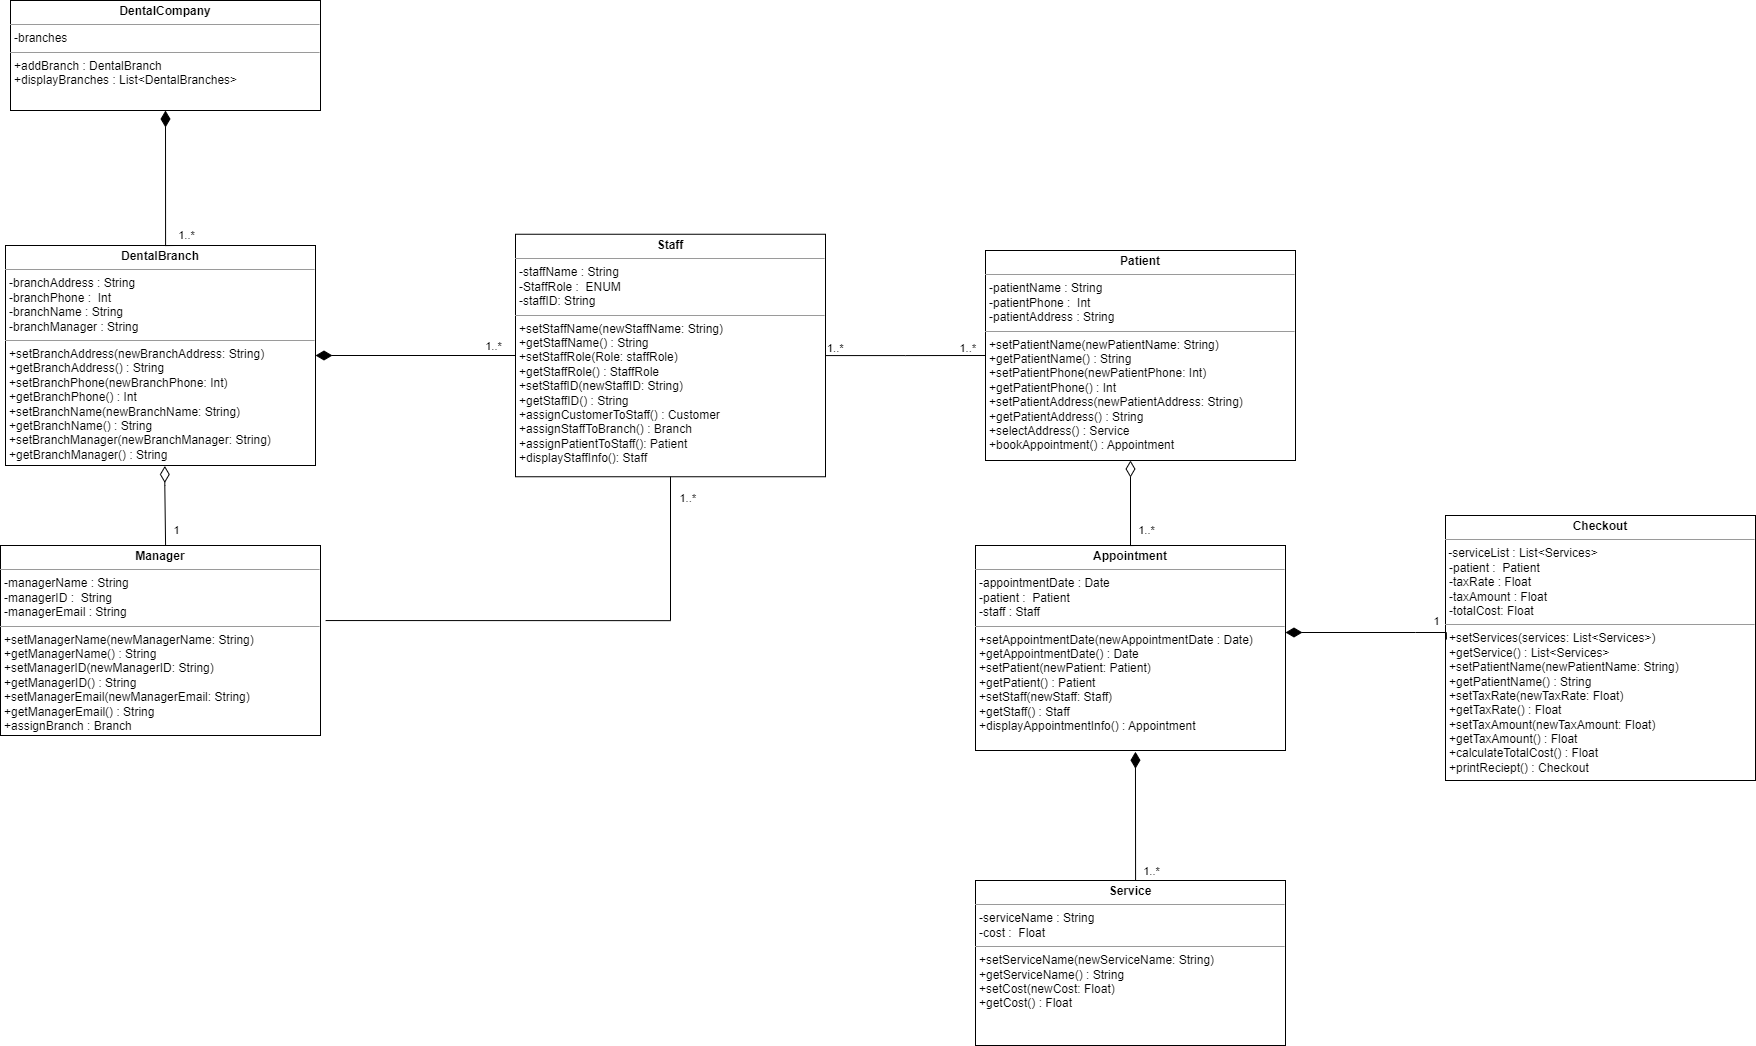

The diagram above was exported from draw.io. Its source (the exported page's mxGraphModel, read from the mxfile embedded in the PNG):
<mxGraphModel dx="815" dy="1072" grid="1" gridSize="10" guides="1" tooltips="1" connect="1" arrows="1" fold="1" page="1" pageScale="1" pageWidth="1100" pageHeight="850" background="none" math="0" shadow="0">
  <root>
    <mxCell id="0" />
    <mxCell id="1" parent="0" />
    <mxCell id="YdI6RpsHKbJQiOGSRj8S-1" value="&lt;p style=&quot;margin:0px;margin-top:4px;text-align:center;&quot;&gt;&lt;b&gt;DentalBranch&lt;/b&gt;&lt;/p&gt;&lt;hr size=&quot;1&quot;&gt;&lt;p style=&quot;margin:0px;margin-left:4px;&quot;&gt;-branchAddress : String&lt;/p&gt;&lt;p style=&quot;margin:0px;margin-left:4px;&quot;&gt;-branchPhone :&amp;nbsp; Int&lt;/p&gt;&lt;p style=&quot;margin:0px;margin-left:4px;&quot;&gt;-branchName : String&lt;/p&gt;&lt;p style=&quot;margin:0px;margin-left:4px;&quot;&gt;-branchManager : String&lt;/p&gt;&lt;hr size=&quot;1&quot;&gt;&lt;p style=&quot;margin:0px;margin-left:4px;&quot;&gt;+setBranchAddress(newBranchAddress: String)&lt;/p&gt;&lt;p style=&quot;margin:0px;margin-left:4px;&quot;&gt;+getBranchAddress() : String&lt;/p&gt;&lt;p style=&quot;border-color: var(--border-color); margin: 0px 0px 0px 4px;&quot;&gt;+setBranchPhone(newBranchPhone: Int)&lt;/p&gt;&lt;p style=&quot;border-color: var(--border-color); margin: 0px 0px 0px 4px;&quot;&gt;+getBranchPhone() : Int&lt;/p&gt;&lt;p style=&quot;border-color: var(--border-color); margin: 0px 0px 0px 4px;&quot;&gt;+setBranchName(newBranchName: String)&lt;/p&gt;&lt;p style=&quot;border-color: var(--border-color); margin: 0px 0px 0px 4px;&quot;&gt;+getBranchName() : String&lt;/p&gt;&lt;p style=&quot;border-color: var(--border-color); margin: 0px 0px 0px 4px;&quot;&gt;+setBranchManager(newBranchManager: String)&lt;/p&gt;&lt;p style=&quot;border-color: var(--border-color); margin: 0px 0px 0px 4px;&quot;&gt;+getBranchManager() : String&lt;/p&gt;" style="verticalAlign=top;align=left;overflow=fill;fontSize=12;fontFamily=Helvetica;html=1;" vertex="1" parent="1">
      <mxGeometry x="240" y="475" width="310" height="220" as="geometry" />
    </mxCell>
    <mxCell id="YdI6RpsHKbJQiOGSRj8S-2" value="&lt;p style=&quot;margin:0px;margin-top:4px;text-align:center;&quot;&gt;&lt;b&gt;Appointment&lt;/b&gt;&lt;/p&gt;&lt;hr size=&quot;1&quot;&gt;&lt;p style=&quot;margin:0px;margin-left:4px;&quot;&gt;-appointmentDate : Date&amp;nbsp;&lt;/p&gt;&lt;p style=&quot;margin:0px;margin-left:4px;&quot;&gt;-patient :&amp;nbsp; Patient&lt;/p&gt;&lt;p style=&quot;margin:0px;margin-left:4px;&quot;&gt;-staff : Staff&lt;/p&gt;&lt;hr size=&quot;1&quot;&gt;&lt;p style=&quot;margin:0px;margin-left:4px;&quot;&gt;+setAppointmentDate(newAppointmentDate&amp;nbsp;: Date)&lt;/p&gt;&lt;p style=&quot;margin:0px;margin-left:4px;&quot;&gt;+getAppointmentDate() : Date&lt;/p&gt;&lt;p style=&quot;border-color: var(--border-color); margin: 0px 0px 0px 4px;&quot;&gt;+setPatient(newPatient: Patient)&lt;/p&gt;&lt;p style=&quot;border-color: var(--border-color); margin: 0px 0px 0px 4px;&quot;&gt;+getPatient() : Patient&lt;/p&gt;&lt;p style=&quot;border-color: var(--border-color); margin: 0px 0px 0px 4px;&quot;&gt;+setStaff(newStaff: Staff)&lt;/p&gt;&lt;p style=&quot;border-color: var(--border-color); margin: 0px 0px 0px 4px;&quot;&gt;+getStaff() : Staff&lt;/p&gt;&lt;p style=&quot;border-color: var(--border-color); margin: 0px 0px 0px 4px;&quot;&gt;+displayAppointmentInfo() : Appointment&lt;/p&gt;" style="verticalAlign=top;align=left;overflow=fill;fontSize=12;fontFamily=Helvetica;html=1;" vertex="1" parent="1">
      <mxGeometry x="1210" y="775" width="310" height="205" as="geometry" />
    </mxCell>
    <mxCell id="YdI6RpsHKbJQiOGSRj8S-3" value="&lt;p style=&quot;margin:0px;margin-top:4px;text-align:center;&quot;&gt;&lt;b&gt;Checkout&lt;/b&gt;&lt;/p&gt;&lt;hr size=&quot;1&quot;&gt;&amp;nbsp;-serviceList : List&amp;lt;Services&amp;gt;&lt;span style=&quot;background-color: initial;&quot;&gt;&amp;nbsp;&lt;/span&gt;&lt;br&gt;&lt;p style=&quot;margin:0px;margin-left:4px;&quot;&gt;-patient :&amp;nbsp; Patient&lt;/p&gt;&lt;p style=&quot;margin:0px;margin-left:4px;&quot;&gt;&lt;span style=&quot;background-color: initial;&quot;&gt;-taxRate : Float&lt;/span&gt;&lt;br&gt;&lt;/p&gt;&lt;p style=&quot;margin:0px;margin-left:4px;&quot;&gt;-taxAmount : Float&lt;/p&gt;&lt;p style=&quot;margin:0px;margin-left:4px;&quot;&gt;-totalCost: Float&lt;/p&gt;&lt;hr size=&quot;1&quot;&gt;&lt;p style=&quot;border-color: var(--border-color); margin: 0px 0px 0px 4px;&quot;&gt;+setServices(services: List&amp;lt;Services&amp;gt;)&lt;/p&gt;&lt;p style=&quot;border-color: var(--border-color); margin: 0px 0px 0px 4px;&quot;&gt;+getService() : List&amp;lt;Services&amp;gt;&lt;/p&gt;&lt;p style=&quot;border-color: var(--border-color); margin: 0px 0px 0px 4px;&quot;&gt;+setPatientName(newPatientName: String)&lt;/p&gt;&lt;p style=&quot;border-color: var(--border-color); margin: 0px 0px 0px 4px;&quot;&gt;+getPatientName() : String&lt;/p&gt;&lt;p style=&quot;border-color: var(--border-color); margin: 0px 0px 0px 4px;&quot;&gt;+setTaxRate(newTaxRate: Float)&lt;/p&gt;&lt;p style=&quot;border-color: var(--border-color); margin: 0px 0px 0px 4px;&quot;&gt;+getTaxRate() : Float&lt;/p&gt;&lt;p style=&quot;border-color: var(--border-color); margin: 0px 0px 0px 4px;&quot;&gt;+setTaxAmount(newTaxAmount: Float)&lt;/p&gt;&lt;p style=&quot;border-color: var(--border-color); margin: 0px 0px 0px 4px;&quot;&gt;+getTaxAmount() : Float&lt;/p&gt;&lt;p style=&quot;margin:0px;margin-left:4px;&quot;&gt;+calculateTotalCost() : Float&lt;/p&gt;&lt;p style=&quot;margin:0px;margin-left:4px;&quot;&gt;+printReciept() : Checkout&lt;/p&gt;" style="verticalAlign=top;align=left;overflow=fill;fontSize=12;fontFamily=Helvetica;html=1;" vertex="1" parent="1">
      <mxGeometry x="1680" y="745" width="310" height="265" as="geometry" />
    </mxCell>
    <mxCell id="YdI6RpsHKbJQiOGSRj8S-5" value="&lt;p style=&quot;margin:0px;margin-top:4px;text-align:center;&quot;&gt;&lt;b&gt;Staff&lt;/b&gt;&lt;/p&gt;&lt;hr size=&quot;1&quot;&gt;&lt;p style=&quot;margin:0px;margin-left:4px;&quot;&gt;-staffName : String&lt;/p&gt;&lt;p style=&quot;margin:0px;margin-left:4px;&quot;&gt;-StaffRole :&amp;nbsp; ENUM&lt;/p&gt;&lt;p style=&quot;margin:0px;margin-left:4px;&quot;&gt;-staffID: String&lt;/p&gt;&lt;hr size=&quot;1&quot;&gt;&lt;p style=&quot;margin:0px;margin-left:4px;&quot;&gt;+setStaffName(newStaffName: String)&lt;/p&gt;&lt;p style=&quot;margin:0px;margin-left:4px;&quot;&gt;+getStaffName() : String&lt;/p&gt;&lt;p style=&quot;border-color: var(--border-color); margin: 0px 0px 0px 4px;&quot;&gt;+setStaffRole(Role: staffRole)&lt;/p&gt;&lt;p style=&quot;border-color: var(--border-color); margin: 0px 0px 0px 4px;&quot;&gt;+getStaffRole() : StaffRole&lt;/p&gt;&lt;p style=&quot;border-color: var(--border-color); margin: 0px 0px 0px 4px;&quot;&gt;+setStaffID(newStaffID: String)&lt;/p&gt;&lt;p style=&quot;border-color: var(--border-color); margin: 0px 0px 0px 4px;&quot;&gt;+getStaffID() : String&lt;/p&gt;&lt;p style=&quot;border-color: var(--border-color); margin: 0px 0px 0px 4px;&quot;&gt;+assignCustomerToStaff() : Customer&lt;/p&gt;&lt;p style=&quot;border-color: var(--border-color); margin: 0px 0px 0px 4px;&quot;&gt;+assignStaffToBranch() : Branch&lt;/p&gt;&lt;p style=&quot;border-color: var(--border-color); margin: 0px 0px 0px 4px;&quot;&gt;&lt;span style=&quot;background-color: initial;&quot;&gt;+assignPatientToStaff(): Patient&lt;/span&gt;&lt;br&gt;&lt;/p&gt;&lt;p style=&quot;border-color: var(--border-color); margin: 0px 0px 0px 4px;&quot;&gt;&lt;span style=&quot;background-color: initial;&quot;&gt;+displayStaffInfo(): Staff&lt;/span&gt;&lt;/p&gt;&lt;p style=&quot;border-color: var(--border-color); margin: 0px 0px 0px 4px;&quot;&gt;&lt;span style=&quot;background-color: initial;&quot;&gt;&lt;br&gt;&lt;/span&gt;&lt;/p&gt;" style="verticalAlign=top;align=left;overflow=fill;fontSize=12;fontFamily=Helvetica;html=1;" vertex="1" parent="1">
      <mxGeometry x="750" y="463.75" width="310" height="242.5" as="geometry" />
    </mxCell>
    <mxCell id="YdI6RpsHKbJQiOGSRj8S-7" value="&lt;p style=&quot;margin:0px;margin-top:4px;text-align:center;&quot;&gt;&lt;b&gt;Patient&lt;/b&gt;&lt;/p&gt;&lt;hr size=&quot;1&quot;&gt;&lt;p style=&quot;margin:0px;margin-left:4px;&quot;&gt;-patientName : String&lt;/p&gt;&lt;p style=&quot;margin:0px;margin-left:4px;&quot;&gt;-patientPhone :&amp;nbsp; Int&lt;/p&gt;&lt;p style=&quot;margin:0px;margin-left:4px;&quot;&gt;-patientAddress : String&lt;/p&gt;&lt;hr size=&quot;1&quot;&gt;&lt;p style=&quot;margin:0px;margin-left:4px;&quot;&gt;+setPatientName(newPatientName: String)&lt;/p&gt;&lt;p style=&quot;margin:0px;margin-left:4px;&quot;&gt;+getPatientName() : String&lt;/p&gt;&lt;p style=&quot;border-color: var(--border-color); margin: 0px 0px 0px 4px;&quot;&gt;+setPatientPhone(newPatientPhone: Int)&lt;/p&gt;&lt;p style=&quot;border-color: var(--border-color); margin: 0px 0px 0px 4px;&quot;&gt;+getPatientPhone() : Int&lt;/p&gt;&lt;p style=&quot;border-color: var(--border-color); margin: 0px 0px 0px 4px;&quot;&gt;+setPatientAddress(newPatientAddress: String)&lt;/p&gt;&lt;p style=&quot;border-color: var(--border-color); margin: 0px 0px 0px 4px;&quot;&gt;+getPatientAddress() : String&lt;/p&gt;&lt;p style=&quot;border-color: var(--border-color); margin: 0px 0px 0px 4px;&quot;&gt;+selectAddress() : Service&lt;/p&gt;&lt;p style=&quot;border-color: var(--border-color); margin: 0px 0px 0px 4px;&quot;&gt;+bookAppointment() : Appointment&lt;/p&gt;" style="verticalAlign=top;align=left;overflow=fill;fontSize=12;fontFamily=Helvetica;html=1;" vertex="1" parent="1">
      <mxGeometry x="1220" y="480" width="310" height="210" as="geometry" />
    </mxCell>
    <mxCell id="YdI6RpsHKbJQiOGSRj8S-9" value="&lt;p style=&quot;margin:0px;margin-top:4px;text-align:center;&quot;&gt;&lt;b&gt;Service&lt;/b&gt;&lt;/p&gt;&lt;hr size=&quot;1&quot;&gt;&lt;p style=&quot;margin:0px;margin-left:4px;&quot;&gt;-serviceName : String&lt;/p&gt;&lt;p style=&quot;margin:0px;margin-left:4px;&quot;&gt;-cost :&amp;nbsp; Float&lt;/p&gt;&lt;hr size=&quot;1&quot;&gt;&lt;p style=&quot;margin:0px;margin-left:4px;&quot;&gt;+setServiceName(newServiceName: String)&lt;/p&gt;&lt;p style=&quot;margin:0px;margin-left:4px;&quot;&gt;+getServiceName() : String&lt;/p&gt;&lt;p style=&quot;border-color: var(--border-color); margin: 0px 0px 0px 4px;&quot;&gt;+setCost(newCost: Float)&lt;/p&gt;&lt;p style=&quot;border-color: var(--border-color); margin: 0px 0px 0px 4px;&quot;&gt;+getCost() : Float&lt;/p&gt;&lt;p style=&quot;border-color: var(--border-color); margin: 0px 0px 0px 4px;&quot;&gt;&lt;br&gt;&lt;/p&gt;" style="verticalAlign=top;align=left;overflow=fill;fontSize=12;fontFamily=Helvetica;html=1;" vertex="1" parent="1">
      <mxGeometry x="1210" y="1110" width="310" height="165" as="geometry" />
    </mxCell>
    <mxCell id="YdI6RpsHKbJQiOGSRj8S-10" value="" style="endArrow=none;html=1;endSize=12;startArrow=diamondThin;startSize=14;startFill=1;edgeStyle=orthogonalEdgeStyle;align=left;verticalAlign=bottom;rounded=0;endFill=0;exitX=1;exitY=0.5;exitDx=0;exitDy=0;entryX=0;entryY=0.5;entryDx=0;entryDy=0;" edge="1" parent="1" source="YdI6RpsHKbJQiOGSRj8S-1" target="YdI6RpsHKbJQiOGSRj8S-5">
      <mxGeometry x="-1" y="3" relative="1" as="geometry">
        <mxPoint x="560" y="575" as="sourcePoint" />
        <mxPoint x="720" y="575" as="targetPoint" />
      </mxGeometry>
    </mxCell>
    <mxCell id="YdI6RpsHKbJQiOGSRj8S-13" value="1..*" style="edgeLabel;html=1;align=center;verticalAlign=middle;resizable=0;points=[];" vertex="1" connectable="0" parent="YdI6RpsHKbJQiOGSRj8S-10">
      <mxGeometry x="0.8925" relative="1" as="geometry">
        <mxPoint x="-12" y="-10" as="offset" />
      </mxGeometry>
    </mxCell>
    <mxCell id="YdI6RpsHKbJQiOGSRj8S-17" value="" style="endArrow=none;html=1;endSize=12;startArrow=diamondThin;startSize=14;startFill=0;edgeStyle=orthogonalEdgeStyle;align=left;verticalAlign=bottom;rounded=0;exitX=0.514;exitY=1.002;exitDx=0;exitDy=0;exitPerimeter=0;endFill=0;" edge="1" parent="1" source="YdI6RpsHKbJQiOGSRj8S-1">
      <mxGeometry x="1" relative="1" as="geometry">
        <mxPoint x="409" y="665" as="sourcePoint" />
        <mxPoint x="409" y="775" as="targetPoint" />
        <Array as="points">
          <mxPoint x="399" y="715" />
          <mxPoint x="400" y="775" />
        </Array>
        <mxPoint as="offset" />
      </mxGeometry>
    </mxCell>
    <mxCell id="YdI6RpsHKbJQiOGSRj8S-18" value="1" style="edgeLabel;html=1;align=center;verticalAlign=middle;resizable=0;points=[];" vertex="1" connectable="0" parent="YdI6RpsHKbJQiOGSRj8S-17">
      <mxGeometry x="0.7447" y="-1" relative="1" as="geometry">
        <mxPoint x="11" y="-13" as="offset" />
      </mxGeometry>
    </mxCell>
    <mxCell id="YdI6RpsHKbJQiOGSRj8S-6" value="&lt;p style=&quot;margin:0px;margin-top:4px;text-align:center;&quot;&gt;&lt;b&gt;Manager&lt;/b&gt;&lt;/p&gt;&lt;hr size=&quot;1&quot;&gt;&lt;p style=&quot;margin:0px;margin-left:4px;&quot;&gt;-managerName : String&lt;/p&gt;&lt;p style=&quot;margin:0px;margin-left:4px;&quot;&gt;-managerID :&amp;nbsp; String&lt;/p&gt;&lt;p style=&quot;margin:0px;margin-left:4px;&quot;&gt;-managerEmail : String&lt;/p&gt;&lt;hr size=&quot;1&quot;&gt;&lt;p style=&quot;margin:0px;margin-left:4px;&quot;&gt;+setManagerName(newManagerName: String)&lt;/p&gt;&lt;p style=&quot;margin:0px;margin-left:4px;&quot;&gt;+getManagerName() : String&lt;/p&gt;&lt;p style=&quot;border-color: var(--border-color); margin: 0px 0px 0px 4px;&quot;&gt;+setManagerID(newManagerID: String)&lt;/p&gt;&lt;p style=&quot;border-color: var(--border-color); margin: 0px 0px 0px 4px;&quot;&gt;+getManagerID() : String&lt;/p&gt;&lt;p style=&quot;border-color: var(--border-color); margin: 0px 0px 0px 4px;&quot;&gt;+setManagerEmail(newManagerEmail: String)&lt;/p&gt;&lt;p style=&quot;border-color: var(--border-color); margin: 0px 0px 0px 4px;&quot;&gt;+getManagerEmail() : String&lt;/p&gt;&lt;p style=&quot;border-color: var(--border-color); margin: 0px 0px 0px 4px;&quot;&gt;+assignBranch : Branch&lt;/p&gt;" style="verticalAlign=top;align=left;overflow=fill;fontSize=12;fontFamily=Helvetica;html=1;" vertex="1" parent="1">
      <mxGeometry x="235" y="775" width="320" height="190" as="geometry" />
    </mxCell>
    <mxCell id="YdI6RpsHKbJQiOGSRj8S-19" value="" style="endArrow=none;html=1;edgeStyle=orthogonalEdgeStyle;rounded=0;exitX=1.016;exitY=0.395;exitDx=0;exitDy=0;exitPerimeter=0;" edge="1" parent="1" source="YdI6RpsHKbJQiOGSRj8S-6" target="YdI6RpsHKbJQiOGSRj8S-5">
      <mxGeometry relative="1" as="geometry">
        <mxPoint x="560" y="855" as="sourcePoint" />
        <mxPoint x="720" y="855" as="targetPoint" />
      </mxGeometry>
    </mxCell>
    <mxCell id="YdI6RpsHKbJQiOGSRj8S-21" value="1..*" style="edgeLabel;resizable=0;html=1;align=right;verticalAlign=bottom;" connectable="0" vertex="1" parent="YdI6RpsHKbJQiOGSRj8S-19">
      <mxGeometry x="1" relative="1" as="geometry">
        <mxPoint x="25" y="30" as="offset" />
      </mxGeometry>
    </mxCell>
    <mxCell id="YdI6RpsHKbJQiOGSRj8S-22" value="" style="endArrow=none;html=1;edgeStyle=orthogonalEdgeStyle;rounded=0;entryX=0;entryY=0.5;entryDx=0;entryDy=0;" edge="1" parent="1" source="YdI6RpsHKbJQiOGSRj8S-5" target="YdI6RpsHKbJQiOGSRj8S-7">
      <mxGeometry relative="1" as="geometry">
        <mxPoint x="1030" y="555" as="sourcePoint" />
        <mxPoint x="1190" y="555" as="targetPoint" />
      </mxGeometry>
    </mxCell>
    <mxCell id="YdI6RpsHKbJQiOGSRj8S-23" value="1..*" style="edgeLabel;resizable=0;html=1;align=left;verticalAlign=bottom;" connectable="0" vertex="1" parent="YdI6RpsHKbJQiOGSRj8S-22">
      <mxGeometry x="-1" relative="1" as="geometry" />
    </mxCell>
    <mxCell id="YdI6RpsHKbJQiOGSRj8S-24" value="1..*" style="edgeLabel;resizable=0;html=1;align=right;verticalAlign=bottom;" connectable="0" vertex="1" parent="YdI6RpsHKbJQiOGSRj8S-22">
      <mxGeometry x="1" relative="1" as="geometry">
        <mxPoint x="-10" as="offset" />
      </mxGeometry>
    </mxCell>
    <mxCell id="YdI6RpsHKbJQiOGSRj8S-25" value="" style="endArrow=none;html=1;endSize=12;startArrow=diamondThin;startSize=14;startFill=0;edgeStyle=orthogonalEdgeStyle;align=left;verticalAlign=bottom;rounded=0;endFill=0;" edge="1" parent="1" source="YdI6RpsHKbJQiOGSRj8S-7">
      <mxGeometry x="-0.8389" y="10" relative="1" as="geometry">
        <mxPoint x="1360" y="665" as="sourcePoint" />
        <mxPoint x="1370" y="775" as="targetPoint" />
        <Array as="points">
          <mxPoint x="1365" y="775" />
        </Array>
        <mxPoint as="offset" />
      </mxGeometry>
    </mxCell>
    <mxCell id="YdI6RpsHKbJQiOGSRj8S-26" value="1..*" style="edgeLabel;html=1;align=center;verticalAlign=middle;resizable=0;points=[];" vertex="1" connectable="0" parent="YdI6RpsHKbJQiOGSRj8S-25">
      <mxGeometry x="0.8182" relative="1" as="geometry">
        <mxPoint x="15" y="-12" as="offset" />
      </mxGeometry>
    </mxCell>
    <mxCell id="YdI6RpsHKbJQiOGSRj8S-28" value="" style="endArrow=none;html=1;endSize=12;startArrow=diamondThin;startSize=14;startFill=1;edgeStyle=orthogonalEdgeStyle;align=left;verticalAlign=bottom;rounded=0;endFill=0;exitX=0.516;exitY=1.006;exitDx=0;exitDy=0;exitPerimeter=0;" edge="1" parent="1" source="YdI6RpsHKbJQiOGSRj8S-2">
      <mxGeometry x="-0.8389" y="10" relative="1" as="geometry">
        <mxPoint x="1362.5" y="990" as="sourcePoint" />
        <mxPoint x="1360" y="1110" as="targetPoint" />
        <Array as="points">
          <mxPoint x="1370" y="1110" />
        </Array>
        <mxPoint as="offset" />
      </mxGeometry>
    </mxCell>
    <mxCell id="YdI6RpsHKbJQiOGSRj8S-29" value="1..*" style="edgeLabel;html=1;align=center;verticalAlign=middle;resizable=0;points=[];" vertex="1" connectable="0" parent="YdI6RpsHKbJQiOGSRj8S-28">
      <mxGeometry x="0.8182" relative="1" as="geometry">
        <mxPoint x="15" y="-7" as="offset" />
      </mxGeometry>
    </mxCell>
    <mxCell id="YdI6RpsHKbJQiOGSRj8S-30" value="" style="endArrow=none;html=1;endSize=12;startArrow=diamondThin;startSize=14;startFill=1;edgeStyle=orthogonalEdgeStyle;align=left;verticalAlign=bottom;rounded=0;endFill=0;entryX=0.003;entryY=0.468;entryDx=0;entryDy=0;entryPerimeter=0;" edge="1" parent="1" source="YdI6RpsHKbJQiOGSRj8S-2" target="YdI6RpsHKbJQiOGSRj8S-3">
      <mxGeometry x="-0.8389" y="10" relative="1" as="geometry">
        <mxPoint x="1622.5" y="895" as="sourcePoint" />
        <mxPoint x="1620" y="1015" as="targetPoint" />
        <Array as="points">
          <mxPoint x="1650" y="862" />
          <mxPoint x="1650" y="862" />
        </Array>
        <mxPoint as="offset" />
      </mxGeometry>
    </mxCell>
    <mxCell id="YdI6RpsHKbJQiOGSRj8S-34" value="1" style="edgeLabel;html=1;align=center;verticalAlign=middle;resizable=0;points=[];" vertex="1" connectable="0" parent="YdI6RpsHKbJQiOGSRj8S-30">
      <mxGeometry x="0.8527" relative="1" as="geometry">
        <mxPoint x="-5" y="-12" as="offset" />
      </mxGeometry>
    </mxCell>
    <mxCell id="YdI6RpsHKbJQiOGSRj8S-35" value="&lt;p style=&quot;margin:0px;margin-top:4px;text-align:center;&quot;&gt;&lt;b&gt;DentalCompany&lt;/b&gt;&lt;/p&gt;&lt;hr size=&quot;1&quot;&gt;&lt;p style=&quot;margin:0px;margin-left:4px;&quot;&gt;-branches&lt;/p&gt;&lt;hr size=&quot;1&quot;&gt;&lt;p style=&quot;margin:0px;margin-left:4px;&quot;&gt;+addBranch : DentalBranch&lt;/p&gt;&lt;p style=&quot;margin:0px;margin-left:4px;&quot;&gt;+displayBranches : List&amp;lt;DentalBranches&amp;gt;&lt;/p&gt;" style="verticalAlign=top;align=left;overflow=fill;fontSize=12;fontFamily=Helvetica;html=1;" vertex="1" parent="1">
      <mxGeometry x="245" y="230" width="310" height="110" as="geometry" />
    </mxCell>
    <mxCell id="YdI6RpsHKbJQiOGSRj8S-36" value="" style="endArrow=none;html=1;endSize=12;startArrow=diamondThin;startSize=14;startFill=1;edgeStyle=orthogonalEdgeStyle;align=left;verticalAlign=bottom;rounded=0;endFill=0;exitX=0.5;exitY=1;exitDx=0;exitDy=0;entryX=0.548;entryY=0;entryDx=0;entryDy=0;entryPerimeter=0;" edge="1" parent="1" source="YdI6RpsHKbJQiOGSRj8S-35" target="YdI6RpsHKbJQiOGSRj8S-1">
      <mxGeometry x="-1" y="3" relative="1" as="geometry">
        <mxPoint x="360" y="300" as="sourcePoint" />
        <mxPoint x="520" y="300" as="targetPoint" />
        <Array as="points">
          <mxPoint x="400" y="475" />
        </Array>
      </mxGeometry>
    </mxCell>
    <mxCell id="YdI6RpsHKbJQiOGSRj8S-37" value="1..*" style="edgeLabel;html=1;align=center;verticalAlign=middle;resizable=0;points=[];" vertex="1" connectable="0" parent="YdI6RpsHKbJQiOGSRj8S-36">
      <mxGeometry x="0.8925" relative="1" as="geometry">
        <mxPoint x="18" y="-11" as="offset" />
      </mxGeometry>
    </mxCell>
  </root>
</mxGraphModel>